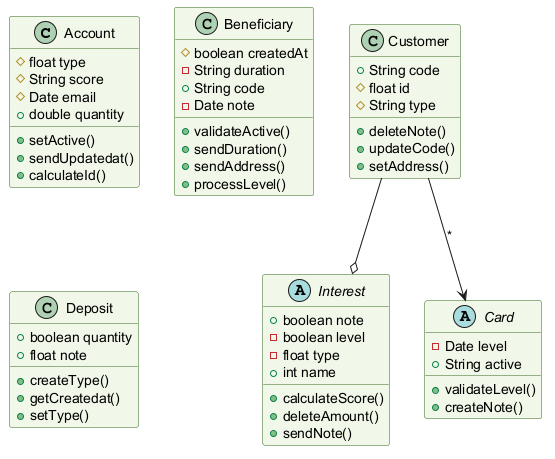

The diagram above was rendered by PlantUML. Its source (embedded in the PNG):
@startuml
skinparam backgroundColor #FFFFFF
skinparam classBackgroundColor #F1F8E9
skinparam classBorderColor #33691E
class Account {
  #float type
  #String score
  #Date email
  +double quantity
  +setActive()
  +sendUpdatedat()
  +calculateId()
}
class Customer {
  +String code
  #float id
  #String type
  +deleteNote()
  +updateCode()
  +setAddress()
}
class Beneficiary {
  #boolean createdAt
  -String duration
  +String code
  -Date note
  +validateActive()
  +sendDuration()
  +sendAddress()
  +processLevel()
}
abstract class Interest {
  +boolean note
  -boolean level
  -float type
  +int name
  +calculateScore()
  +deleteAmount()
  +sendNote()
}
class Deposit {
  +boolean quantity
  +float note
  +createType()
  +getCreatedat()
  +setType()
}
abstract class Card {
  -Date level
  +String active
  +validateLevel()
  +createNote()
}
Customer --o Interest
Customer --> Card : "*"
@enduml